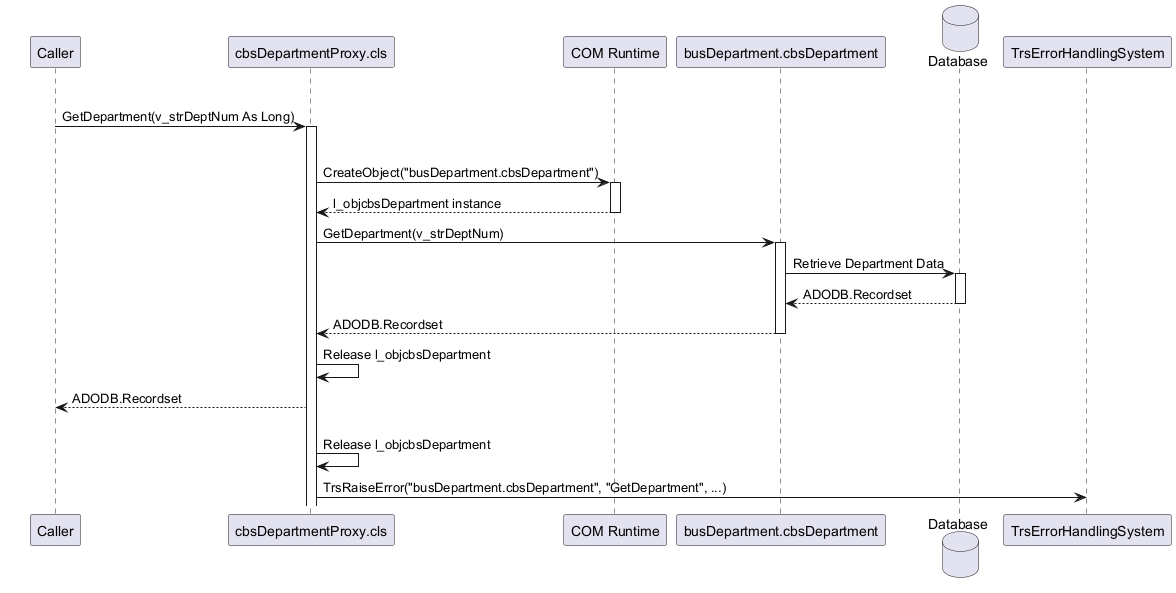

The diagram above was rendered by PlantUML. Its source (embedded in the PNG):
@startuml
!pragma layout smetana
participant Caller
participant "cbsDepartmentProxy.cls" as cbsDepartmentProxy
participant "COM Runtime" as COMRUNTIME
participant "busDepartment.cbsDepartment" as busDepartment
database Database
participant "TrsErrorHandlingSystem" as TrsErrorHandlingSystem
group GetDepartment
  Caller -> cbsDepartmentProxy: GetDepartment(v_strDeptNum As Long)
  activate cbsDepartmentProxy
  alt Successful execution
    cbsDepartmentProxy -> COMRUNTIME: CreateObject("busDepartment.cbsDepartment")
    activate COMRUNTIME
    COMRUNTIME --> cbsDepartmentProxy: l_objcbsDepartment instance
    deactivate COMRUNTIME
    cbsDepartmentProxy -> busDepartment: GetDepartment(v_strDeptNum)
    activate busDepartment
    busDepartment -> Database: Retrieve Department Data
    activate Database
    Database --> busDepartment: ADODB.Recordset
    deactivate Database
    busDepartment --> cbsDepartmentProxy: ADODB.Recordset
    deactivate busDepartment
    cbsDepartmentProxy -> cbsDepartmentProxy: Release l_objcbsDepartment
    cbsDepartmentProxy --> Caller: ADODB.Recordset
  else Error occurred
    cbsDepartmentProxy -> cbsDepartmentProxy: Release l_objcbsDepartment
    cbsDepartmentProxy -> TrsErrorHandlingSystem: TrsRaiseError("busDepartment.cbsDepartment", "GetDepartment", ...)
@enduml